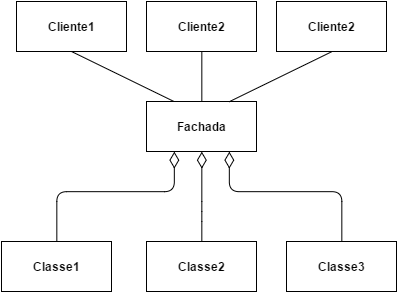

The diagram above was exported from draw.io. Its source (the exported page's mxGraphModel, read from the mxfile embedded in the PNG):
<mxGraphModel dx="258" dy="989" grid="1" gridSize="10" guides="1" tooltips="1" connect="1" arrows="1" fold="1" page="0" pageScale="1.5" pageWidth="826" pageHeight="1169" background="#ffffff" math="0" shadow="0">
  <root>
    <mxCell id="0" />
    <mxCell id="1" parent="0" />
    <mxCell id="2" value="&lt;b&gt;Fachada&lt;/b&gt;" style="html=1;" vertex="1" parent="1">
      <mxGeometry x="600" y="-280" width="110" height="50" as="geometry" />
    </mxCell>
    <mxCell id="3" value="&lt;b&gt;Classe1&lt;/b&gt;" style="html=1;" vertex="1" parent="1">
      <mxGeometry x="455" y="-140" width="110" height="50" as="geometry" />
    </mxCell>
    <mxCell id="4" value="&lt;b&gt;Classe2&lt;/b&gt;" style="html=1;" vertex="1" parent="1">
      <mxGeometry x="600" y="-140" width="110" height="50" as="geometry" />
    </mxCell>
    <mxCell id="5" value="&lt;b&gt;Classe3&lt;/b&gt;" style="html=1;" vertex="1" parent="1">
      <mxGeometry x="740" y="-140" width="110" height="50" as="geometry" />
    </mxCell>
    <mxCell id="6" value="&lt;b&gt;Cliente1&lt;/b&gt;" style="html=1;" vertex="1" parent="1">
      <mxGeometry x="470" y="-380" width="110" height="50" as="geometry" />
    </mxCell>
    <mxCell id="7" value="&lt;b&gt;Cliente2&lt;/b&gt;" style="html=1;" vertex="1" parent="1">
      <mxGeometry x="600" y="-380" width="110" height="50" as="geometry" />
    </mxCell>
    <mxCell id="8" value="" style="endArrow=none;html=1;endSize=12;startArrow=diamondThin;startSize=14;startFill=0;edgeStyle=orthogonalEdgeStyle;align=left;verticalAlign=bottom;strokeColor=#000000;exitX=0.75;exitY=1;entryX=0.5;entryY=0;endFill=0;" edge="1" source="2" target="5" parent="1">
      <mxGeometry x="682.8333333333334" y="-229.83333333333326" as="geometry">
        <mxPoint x="715" y="-210" as="sourcePoint" />
        <mxPoint x="875" y="-210" as="targetPoint" />
        <Array as="points">
          <mxPoint x="683" y="-190" />
          <mxPoint x="795" y="-190" />
        </Array>
      </mxGeometry>
    </mxCell>
    <mxCell id="9" value="" style="endArrow=none;html=1;endSize=12;startArrow=diamondThin;startSize=14;startFill=0;edgeStyle=orthogonalEdgeStyle;align=left;verticalAlign=bottom;strokeColor=#000000;exitX=0.5;exitY=1;entryX=0.5;entryY=0;endFill=0;" edge="1" source="2" target="4" parent="1">
      <mxGeometry x="415" y="-210" as="geometry">
        <mxPoint x="415" y="-210" as="sourcePoint" />
        <mxPoint x="575" y="-210" as="targetPoint" />
        <Array as="points">
          <mxPoint x="655" y="-170" />
          <mxPoint x="655" y="-170" />
        </Array>
      </mxGeometry>
    </mxCell>
    <mxCell id="10" value="" style="endArrow=none;html=1;endSize=12;startArrow=diamondThin;startSize=14;startFill=0;edgeStyle=orthogonalEdgeStyle;align=left;verticalAlign=bottom;strokeColor=#000000;exitX=0.25;exitY=1;entryX=0.5;entryY=0;endFill=0;" edge="1" source="2" target="3" parent="1">
      <mxGeometry x="425" y="-200" as="geometry">
        <mxPoint x="425" y="-200" as="sourcePoint" />
        <mxPoint x="585" y="-200" as="targetPoint" />
        <Array as="points">
          <mxPoint x="628" y="-190" />
          <mxPoint x="510" y="-190" />
        </Array>
      </mxGeometry>
    </mxCell>
    <mxCell id="11" value="" style="endArrow=none;startArrow=none;endFill=0;startFill=0;html=1;strokeColor=#000000;exitX=0.5;exitY=0;entryX=0.5;entryY=1;" edge="1" source="2" target="7" parent="1">
      <mxGeometry x="655.3333333333334" y="-329.83333333333326" width="160" as="geometry">
        <mxPoint x="470" y="-410" as="sourcePoint" />
        <mxPoint x="630" y="-410" as="targetPoint" />
      </mxGeometry>
    </mxCell>
    <mxCell id="12" value="" style="endArrow=none;startArrow=none;endFill=0;startFill=0;html=1;strokeColor=#000000;entryX=0.25;entryY=0;exitX=0.5;exitY=1;" edge="1" source="6" target="2" parent="1">
      <mxGeometry x="480" y="-400" width="160" as="geometry">
        <mxPoint x="480" y="-400" as="sourcePoint" />
        <mxPoint x="640" y="-400" as="targetPoint" />
      </mxGeometry>
    </mxCell>
    <mxCell id="13" value="&lt;b&gt;Cliente2&lt;/b&gt;" style="html=1;" vertex="1" parent="1">
      <mxGeometry x="730" y="-380" width="110" height="50" as="geometry" />
    </mxCell>
    <mxCell id="14" value="" style="endArrow=none;startArrow=none;endFill=0;startFill=0;html=1;strokeColor=#000000;exitX=0.75;exitY=0;entryX=0.5;entryY=1;" edge="1" source="2" target="13" parent="1">
      <mxGeometry x="665.2857142857143" y="-319.7142857142857" width="160" as="geometry">
        <mxPoint x="665.2857142857143" y="-270" as="sourcePoint" />
        <mxPoint x="665.2857142857143" y="-319.7142857142857" as="targetPoint" />
      </mxGeometry>
    </mxCell>
  </root>
</mxGraphModel>